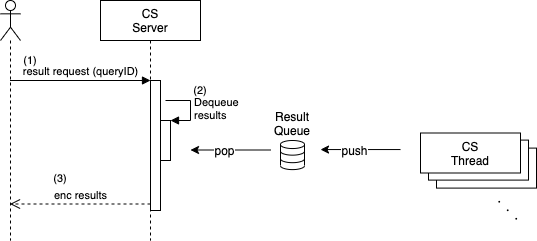

The diagram above was exported from draw.io. Its source (the exported page's mxGraphModel, read from the mxfile embedded in the PNG):
<mxGraphModel dx="1079" dy="671" grid="1" gridSize="10" guides="1" tooltips="1" connect="1" arrows="1" fold="1" page="1" pageScale="1" pageWidth="827" pageHeight="1169" math="0" shadow="0">
  <root>
    <mxCell id="0" />
    <mxCell id="1" parent="0" />
    <mxCell id="2" value="" style="rounded=0;whiteSpace=wrap;html=1;strokeColor=#000000;strokeWidth=1;" vertex="1" parent="1">
      <mxGeometry x="496" y="587.6" width="100" height="40" as="geometry" />
    </mxCell>
    <mxCell id="3" value="" style="rounded=0;whiteSpace=wrap;html=1;strokeColor=#000000;strokeWidth=1;" vertex="1" parent="1">
      <mxGeometry x="488" y="579.6" width="100" height="40" as="geometry" />
    </mxCell>
    <mxCell id="4" value="" style="shape=umlLifeline;participant=umlActor;perimeter=lifelinePerimeter;whiteSpace=wrap;html=1;container=1;collapsible=0;recursiveResize=0;verticalAlign=top;spacingTop=36;labelBackgroundColor=#ffffff;outlineConnect=0;" vertex="1" parent="1">
      <mxGeometry x="60" y="440" width="20" height="240" as="geometry" />
    </mxCell>
    <mxCell id="5" value="CS&lt;br&gt;Server" style="shape=umlLifeline;perimeter=lifelinePerimeter;whiteSpace=wrap;html=1;container=1;collapsible=0;recursiveResize=0;outlineConnect=0;" vertex="1" parent="1">
      <mxGeometry x="160" y="440" width="100" height="240" as="geometry" />
    </mxCell>
    <mxCell id="6" value="" style="html=1;points=[];perimeter=orthogonalPerimeter;" vertex="1" parent="1">
      <mxGeometry x="210" y="520" width="10" height="130" as="geometry" />
    </mxCell>
    <mxCell id="7" value="result request (queryID)" style="html=1;verticalAlign=bottom;endArrow=block;entryX=0;entryY=0;labelBackgroundColor=none;" edge="1" source="4" target="6" parent="1">
      <mxGeometry relative="1" as="geometry">
        <mxPoint x="140" y="520" as="sourcePoint" />
      </mxGeometry>
    </mxCell>
    <mxCell id="8" value="enc results" style="html=1;verticalAlign=bottom;endArrow=open;dashed=1;endSize=8;exitX=0;exitY=0.95;labelBackgroundColor=none;" edge="1" source="6" target="4" parent="1">
      <mxGeometry relative="1" as="geometry">
        <mxPoint x="140" y="596" as="targetPoint" />
      </mxGeometry>
    </mxCell>
    <mxCell id="9" value="" style="html=1;verticalLabelPosition=bottom;align=center;labelBackgroundColor=#ffffff;verticalAlign=top;strokeWidth=1;strokeColor=#000000;shadow=0;dashed=0;shape=mxgraph.ios7.icons.data;" vertex="1" parent="1">
      <mxGeometry x="340" y="580" width="24" height="29.099999999999998" as="geometry" />
    </mxCell>
    <mxCell id="10" value="" style="html=1;points=[];perimeter=orthogonalPerimeter;strokeColor=#000000;strokeWidth=1;" vertex="1" parent="1">
      <mxGeometry x="220" y="560" width="10" height="40" as="geometry" />
    </mxCell>
    <mxCell id="11" value="Dequeue&lt;br&gt;results" style="edgeStyle=orthogonalEdgeStyle;html=1;align=left;spacingLeft=2;endArrow=block;rounded=0;entryX=1;entryY=0;labelBackgroundColor=none;" edge="1" target="10" parent="1">
      <mxGeometry relative="1" as="geometry">
        <mxPoint x="225" y="540" as="sourcePoint" />
        <Array as="points">
          <mxPoint x="250" y="540" />
        </Array>
      </mxGeometry>
    </mxCell>
    <mxCell id="12" value="Result Queue" style="text;html=1;strokeColor=none;fillColor=none;align=center;verticalAlign=middle;whiteSpace=wrap;rounded=0;" vertex="1" parent="1">
      <mxGeometry x="332" y="552.5" width="40" height="20" as="geometry" />
    </mxCell>
    <mxCell id="13" value="" style="endArrow=none;html=1;labelBackgroundColor=none;startArrow=classic;startFill=1;endFill=0;" edge="1" parent="1">
      <mxGeometry width="50" height="50" relative="1" as="geometry">
        <mxPoint x="250" y="589.5" as="sourcePoint" />
        <mxPoint x="330" y="589.5" as="targetPoint" />
      </mxGeometry>
    </mxCell>
    <mxCell id="14" value="pop" style="text;html=1;align=center;verticalAlign=middle;resizable=0;points=[];labelBackgroundColor=#ffffff;" vertex="1" connectable="0" parent="13">
      <mxGeometry x="-0.175" y="1" relative="1" as="geometry">
        <mxPoint y="1" as="offset" />
      </mxGeometry>
    </mxCell>
    <mxCell id="15" value="CS&lt;br&gt;Thread" style="rounded=0;whiteSpace=wrap;html=1;strokeColor=#000000;strokeWidth=1;" vertex="1" parent="1">
      <mxGeometry x="480" y="572.5" width="100" height="40" as="geometry" />
    </mxCell>
    <mxCell id="16" value="" style="endArrow=none;html=1;labelBackgroundColor=none;startArrow=classic;startFill=1;endFill=0;" edge="1" parent="1">
      <mxGeometry width="50" height="50" relative="1" as="geometry">
        <mxPoint x="380" y="589.05" as="sourcePoint" />
        <mxPoint x="460" y="589.05" as="targetPoint" />
      </mxGeometry>
    </mxCell>
    <mxCell id="17" value="push" style="text;html=1;align=center;verticalAlign=middle;resizable=0;points=[];labelBackgroundColor=#ffffff;" vertex="1" connectable="0" parent="16">
      <mxGeometry x="-0.175" y="1" relative="1" as="geometry">
        <mxPoint y="1" as="offset" />
      </mxGeometry>
    </mxCell>
    <mxCell id="18" value="・・・" style="text;html=1;strokeColor=none;fillColor=none;align=center;verticalAlign=middle;whiteSpace=wrap;rounded=0;rotation=45;" vertex="1" parent="1">
      <mxGeometry x="548" y="640" width="40" height="20" as="geometry" />
    </mxCell>
    <mxCell id="19" value="(1)" style="text;html=1;strokeColor=none;fillColor=none;align=center;verticalAlign=middle;whiteSpace=wrap;rounded=0;fontSize=11;" vertex="1" parent="1">
      <mxGeometry x="70" y="490" width="40" height="20" as="geometry" />
    </mxCell>
    <mxCell id="20" value="(2)" style="text;html=1;strokeColor=none;fillColor=none;align=center;verticalAlign=middle;whiteSpace=wrap;rounded=0;fontSize=11;" vertex="1" parent="1">
      <mxGeometry x="240" y="520" width="40" height="20" as="geometry" />
    </mxCell>
    <mxCell id="21" value="(3)" style="text;html=1;strokeColor=none;fillColor=none;align=center;verticalAlign=middle;whiteSpace=wrap;rounded=0;fontSize=11;" vertex="1" parent="1">
      <mxGeometry x="100" y="607.6" width="40" height="20" as="geometry" />
    </mxCell>
  </root>
</mxGraphModel>